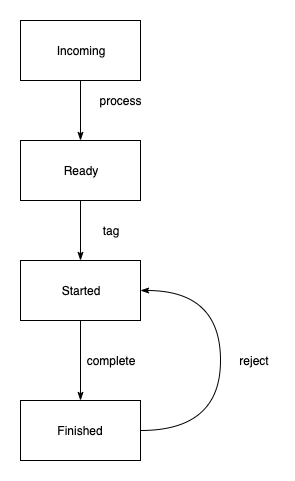

The diagram above was exported from draw.io. Its source (the exported page's mxGraphModel, read from the mxfile embedded in the PNG):
<mxGraphModel dx="932" dy="577" grid="1" gridSize="10" guides="1" tooltips="1" connect="1" arrows="1" fold="1" page="1" pageScale="1" pageWidth="1169" pageHeight="827" math="0" shadow="0">
  <root>
    <mxCell id="0" />
    <mxCell id="1" parent="0" />
    <mxCell id="NJDEWhI5ijWpTAW1LChp-1" value="Incoming" style="rounded=0;whiteSpace=wrap;html=1;" vertex="1" parent="1">
      <mxGeometry x="350" y="70" width="120" height="60" as="geometry" />
    </mxCell>
    <mxCell id="NJDEWhI5ijWpTAW1LChp-10" value="" style="edgeStyle=orthogonalEdgeStyle;curved=1;rounded=0;orthogonalLoop=1;jettySize=auto;html=1;startArrow=none;startFill=0;endArrow=classicThin;endFill=1;entryX=0.5;entryY=0;entryDx=0;entryDy=0;" edge="1" parent="1" source="NJDEWhI5ijWpTAW1LChp-2" target="NJDEWhI5ijWpTAW1LChp-3">
      <mxGeometry relative="1" as="geometry">
        <mxPoint x="410" y="230" as="targetPoint" />
      </mxGeometry>
    </mxCell>
    <mxCell id="NJDEWhI5ijWpTAW1LChp-2" value="Ready" style="rounded=0;whiteSpace=wrap;html=1;" vertex="1" parent="1">
      <mxGeometry x="350" y="190" width="120" height="60" as="geometry" />
    </mxCell>
    <mxCell id="NJDEWhI5ijWpTAW1LChp-3" value="Started" style="rounded=0;whiteSpace=wrap;html=1;" vertex="1" parent="1">
      <mxGeometry x="350" y="310" width="120" height="60" as="geometry" />
    </mxCell>
    <mxCell id="NJDEWhI5ijWpTAW1LChp-4" value="Finished" style="rounded=0;whiteSpace=wrap;html=1;" vertex="1" parent="1">
      <mxGeometry x="350" y="450" width="120" height="60" as="geometry" />
    </mxCell>
    <mxCell id="NJDEWhI5ijWpTAW1LChp-5" value="" style="endArrow=none;html=1;entryX=0.5;entryY=1;entryDx=0;entryDy=0;endFill=0;startArrow=classicThin;startFill=1;" edge="1" parent="1" source="NJDEWhI5ijWpTAW1LChp-2" target="NJDEWhI5ijWpTAW1LChp-1">
      <mxGeometry width="50" height="50" relative="1" as="geometry">
        <mxPoint x="410" y="150" as="sourcePoint" />
        <mxPoint x="400" y="390" as="targetPoint" />
      </mxGeometry>
    </mxCell>
    <mxCell id="NJDEWhI5ijWpTAW1LChp-7" value="" style="endArrow=none;html=1;entryX=0.5;entryY=1;entryDx=0;entryDy=0;exitX=0.5;exitY=0;exitDx=0;exitDy=0;endFill=0;startArrow=classicThin;startFill=1;" edge="1" parent="1" source="NJDEWhI5ijWpTAW1LChp-4" target="NJDEWhI5ijWpTAW1LChp-3">
      <mxGeometry width="50" height="50" relative="1" as="geometry">
        <mxPoint x="350" y="520" as="sourcePoint" />
        <mxPoint x="400" y="470" as="targetPoint" />
      </mxGeometry>
    </mxCell>
    <mxCell id="NJDEWhI5ijWpTAW1LChp-8" value="" style="endArrow=none;html=1;entryX=1;entryY=0.5;entryDx=0;entryDy=0;exitX=1;exitY=0.5;exitDx=0;exitDy=0;edgeStyle=orthogonalEdgeStyle;curved=1;endFill=0;startArrow=classicThin;startFill=1;" edge="1" parent="1" source="NJDEWhI5ijWpTAW1LChp-3" target="NJDEWhI5ijWpTAW1LChp-4">
      <mxGeometry width="50" height="50" relative="1" as="geometry">
        <mxPoint x="530" y="350" as="sourcePoint" />
        <mxPoint x="400" y="470" as="targetPoint" />
        <Array as="points">
          <mxPoint x="550" y="340" />
          <mxPoint x="550" y="480" />
        </Array>
      </mxGeometry>
    </mxCell>
    <mxCell id="NJDEWhI5ijWpTAW1LChp-11" value="process" style="text;html=1;strokeColor=none;fillColor=none;align=center;verticalAlign=middle;whiteSpace=wrap;rounded=0;" vertex="1" parent="1">
      <mxGeometry x="430" y="140" width="40" height="20" as="geometry" />
    </mxCell>
    <mxCell id="NJDEWhI5ijWpTAW1LChp-12" value="tag" style="text;html=1;strokeColor=none;fillColor=none;align=center;verticalAlign=middle;whiteSpace=wrap;rounded=0;" vertex="1" parent="1">
      <mxGeometry x="420" y="270" width="40" height="20" as="geometry" />
    </mxCell>
    <mxCell id="NJDEWhI5ijWpTAW1LChp-13" value="complete" style="text;html=1;strokeColor=none;fillColor=none;align=center;verticalAlign=middle;whiteSpace=wrap;rounded=0;" vertex="1" parent="1">
      <mxGeometry x="420" y="400" width="40" height="20" as="geometry" />
    </mxCell>
    <mxCell id="NJDEWhI5ijWpTAW1LChp-14" value="reject" style="text;html=1;strokeColor=none;fillColor=none;align=center;verticalAlign=middle;whiteSpace=wrap;rounded=0;" vertex="1" parent="1">
      <mxGeometry x="564" y="400" width="40" height="20" as="geometry" />
    </mxCell>
  </root>
</mxGraphModel>